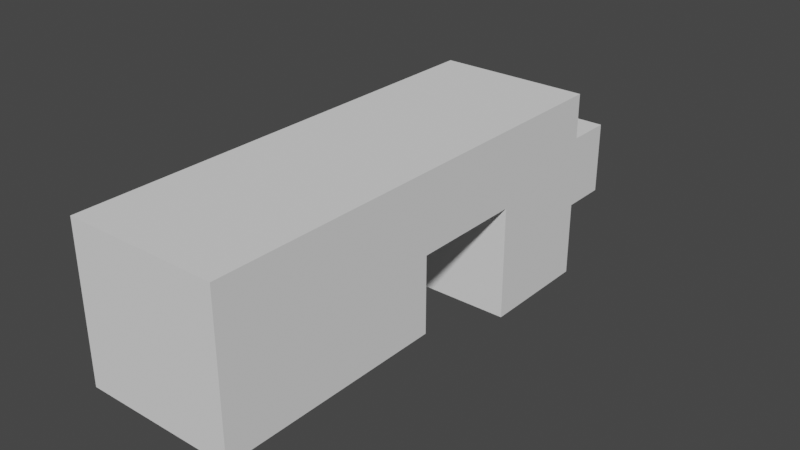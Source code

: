 # Source: map1.blend  (saved by Blender 2.83.0; exported with 4.5.12 LTS)
import bpy
from mathutils import Matrix  # noqa: F401  (used for matrix-valued properties, if any)

bpy.ops.wm.read_factory_settings(use_empty=True)
scene = bpy.context.scene
scene.name = 'Scene'

# ---- collections
col_collection = bpy.data.collections.new('Collection'); scene.collection.children.link(col_collection)

# ---- world
world_world = bpy.data.worlds.new('World'); scene.world = world_world
world_world.use_nodes = True; world_world.node_tree.nodes.clear()
_N = world_world.node_tree.nodes; _L = world_world.node_tree.links
n0 = _N.new('ShaderNodeOutputWorld'); n0.name = 'World Output'; n0.location = (300, 300)
n1 = _N.new('ShaderNodeBackground'); n1.name = 'Background'; n1.location = (10, 300)
n1.inputs[0].default_value = (0.05088, 0.05088, 0.05088, 1.0)
_L.new(n1.outputs[0], n0.inputs[0])
n0.is_active_output = True
world_world.color = (0.05088, 0.05088, 0.05088)
world_world.use_sun_shadow = False
world_world.sun_shadow_jitter_overblur = 0.0

# ---- meshes
me_cube_002 = bpy.data.meshes.new('Cube.002')
me_cube_002.from_pydata([(-6.667, -3.333, -4.768e-07), (-6.667, -3.333, 13.33), (-6.667, 6.667, -4.768e-07), (-6.667, 6.667, 13.33), (6.667, -3.333, -4.768e-07), (6.667, -3.333, 13.33), (6.667, 6.667, -4.768e-07), (6.667, 6.667, 13.33), (-6.667, -3.333, 6.667), (-6.667, 6.667, 6.667), (6.667, 6.667, 6.667), (6.667, -3.333, 6.667), (-6.667, 11.67, 13.33), (6.667, 11.67, 13.33), (-6.667, 11.67, 6.667), (6.667, 11.67, 6.667), (-6.667, 16.67, 13.33), (6.667, 16.67, 13.33), (-6.667, 16.67, 6.667), (6.667, 16.67, 6.667), (6.667, 11.67, 4.768e-07), (-6.667, 11.67, 4.768e-07), (6.667, 16.67, 4.768e-07), (-6.667, 16.67, 4.768e-07), (6.667, 11.67, -3.333), (-6.667, 11.67, -3.333), (6.667, 16.67, -3.333), (-6.667, 16.67, -3.333), (-3.333, 6.667, -4.768e-07), (-3.333, 6.667, 13.33), (-3.333, -3.333, -4.768e-07), (-3.333, -3.333, 13.33), (-3.333, -3.333, 6.667), (-3.333, 6.667, 6.667), (-3.333, 11.67, 13.33), (-3.333, 11.67, 6.667), (-3.333, 16.67, 13.33), (-3.333, 16.67, 6.667), (-3.333, 11.67, 4.768e-07), (-3.333, 16.67, 4.768e-07), (-3.333, 11.67, -3.333), (-3.333, 16.67, -3.333), (-3.333, 21.67, 6.667), (-3.333, 21.67, 4.768e-07), (3.333, 6.667, 13.33), (3.333, -3.333, -4.768e-07), (3.333, -3.333, 6.667), (3.333, 11.67, 13.33), (3.333, 16.67, 13.33), (3.333, 6.667, -4.768e-07), (3.333, -3.333, 13.33), (3.333, 6.667, 6.667), (3.333, 11.67, 6.667), (3.333, 16.67, 6.667), (3.333, 11.67, 4.768e-07), (3.333, 16.67, 4.768e-07), (3.333, 11.67, -3.333), (3.333, 16.67, -3.333), (3.333, 21.67, 6.667), (3.333, 21.67, 4.768e-07)], [], [(8, 9, 3, 1), (3, 9, 14, 12), (10, 11, 5, 7), (32, 8, 1, 31), (49, 45, 4, 6), (29, 31, 1, 3), (30, 0, 8, 32), (6, 4, 11, 10), (49, 6, 10, 51), (0, 2, 9, 8), (52, 15, 20, 54), (51, 10, 15, 52), (29, 3, 12, 34), (10, 7, 13, 15), (53, 19, 17, 48), (12, 14, 18, 16), (15, 13, 17, 19), (34, 12, 16, 36), (54, 20, 24, 56), (15, 19, 22, 20), (18, 14, 21, 23), (39, 43, 42, 37), (56, 24, 26, 57), (23, 21, 25, 27), (39, 23, 27, 41), (20, 22, 26, 24), (22, 19, 53, 55), (18, 23, 39, 37), (53, 37, 42, 58), (58, 42, 43, 59), (55, 39, 41, 57), (25, 40, 41, 27), (21, 38, 40, 25), (47, 34, 36, 48), (18, 37, 36, 16), (44, 29, 34, 47), (9, 33, 35, 14), (14, 35, 38, 21), (2, 28, 33, 9), (45, 30, 32, 46), (44, 50, 31, 29), (2, 0, 30, 28), (46, 32, 31, 50), (11, 46, 50, 5), (7, 5, 50, 44), (4, 45, 46, 11), (7, 44, 47, 13), (13, 47, 48, 17), (22, 55, 57, 26), (55, 53, 58, 59), (39, 55, 59, 43), (40, 56, 57, 41), (38, 54, 56, 40), (37, 53, 48, 36), (33, 51, 52, 35), (35, 52, 54, 38), (28, 49, 51, 33), (28, 30, 45, 49)])
_uv = me_cube_002.uv_layers.new(name='UVMap')
_uv.uv.foreach_set('vector', [0.5, 0.0, 0.5, 0.25, 0.625, 0.25, 0.625, 0.0, 0.625, 0.25, 0.5, 0.25, 0.5, 0.25, 0.625, 0.25, 0.5, 0.5, 0.5, 0.75, 0.625, 0.75, 0.625, 0.5, 0.5, 0.875, 0.5, 1.0, 0.625, 1.0, 0.625, 0.875, 0.3125, 0.5, 0.3125, 0.75, 0.375, 0.75, 0.375, 0.5, 0.75, 0.5, 0.75, 0.75, 0.875, 0.75, 0.875, 0.5, 0.375, 0.875, 0.375, 1.0, 0.5, 1.0, 0.5, 0.875, 0.375, 0.5, 0.375, 0.75, 0.5, 0.75, 0.5, 0.5, 0.375, 0.4375, 0.375, 0.5, 0.5, 0.5, 0.5, 0.4375, 0.375, 0.0, 0.375, 0.25, 0.5, 0.25, 0.5, 0.0, 0.5, 0.4375, 0.5, 0.5, 0.5, 0.5, 0.5, 0.4375, 0.5, 0.4375, 0.5, 0.5, 0.5, 0.5, 0.5, 0.4375, 0.75, 0.5, 0.875, 0.5, 0.875, 0.5, 0.75, 0.5, 0.5, 0.5, 0.625, 0.5, 0.625, 0.5, 0.5, 0.5, 0.5, 0.4375, 0.5, 0.5, 0.625, 0.5, 0.625, 0.4375, 0.625, 0.25, 0.5, 0.25, 0.5, 0.25, 0.625, 0.25, 0.5, 0.5, 0.625, 0.5, 0.625, 0.5, 0.5, 0.5, 0.75, 0.5, 0.875, 0.5, 0.875, 0.5, 0.75, 0.5, 0.5, 0.4375, 0.5, 0.5, 0.5, 0.5, 0.5, 0.4375, 0.5, 0.5, 0.5, 0.5, 0.5, 0.5, 0.5, 0.5, 0.5, 0.25, 0.5, 0.25, 0.5, 0.25, 0.5, 0.25, 0.5, 0.375, 0.5, 0.375, 0.5, 0.375, 0.5, 0.375, 0.5, 0.4375, 0.5, 0.5, 0.5, 0.5, 0.5, 0.4375, 0.5, 0.25, 0.5, 0.25, 0.5, 0.25, 0.5, 0.25, 0.5, 0.375, 0.5, 0.25, 0.5, 0.25, 0.5, 0.375, 0.5, 0.5, 0.5, 0.5, 0.5, 0.5, 0.5, 0.5, 0.5, 0.5, 0.5, 0.5, 0.5, 0.4375, 0.5, 0.4375, 0.5, 0.25, 0.5, 0.25, 0.5, 0.375, 0.5, 0.375, 0.5, 0.4375, 0.5, 0.375, 0.5, 0.375, 0.5, 0.4375, 0.5, 0.4375, 0.5, 0.375, 0.5, 0.375, 0.5, 0.4375, 0.5, 0.4375, 0.5, 0.375, 0.5, 0.375, 0.5, 0.4375, 0.5, 0.25, 0.5, 0.375, 0.5, 0.375, 0.5, 0.25, 0.5, 0.25, 0.5, 0.375, 0.5, 0.375, 0.5, 0.25, 0.6875, 0.5, 0.75, 0.5, 0.75, 0.5, 0.6875, 0.5, 0.5, 0.25, 0.5, 0.375, 0.625, 0.375, 0.625, 0.25, 0.6875, 0.5, 0.75, 0.5, 0.75, 0.5, 0.6875, 0.5, 0.5, 0.25, 0.5, 0.375, 0.5, 0.375, 0.5, 0.25, 0.5, 0.25, 0.5, 0.375, 0.5, 0.375, 0.5, 0.25, 0.375, 0.25, 0.375, 0.375, 0.5, 0.375, 0.5, 0.25, 0.375, 0.8125, 0.375, 0.875, 0.5, 0.875, 0.5, 0.8125, 0.6875, 0.5, 0.6875, 0.75, 0.75, 0.75, 0.75, 0.5, 0.125, 0.5, 0.125, 0.75, 0.25, 0.75, 0.25, 0.5, 0.5, 0.8125, 0.5, 0.875, 0.625, 0.875, 0.625, 0.8125, 0.5, 0.75, 0.5, 0.8125, 0.625, 0.8125, 0.625, 0.75, 0.625, 0.5, 0.625, 0.75, 0.6875, 0.75, 0.6875, 0.5, 0.375, 0.75, 0.375, 0.8125, 0.5, 0.8125, 0.5, 0.75, 0.625, 0.5, 0.6875, 0.5, 0.6875, 0.5, 0.625, 0.5, 0.625, 0.5, 0.6875, 0.5, 0.6875, 0.5, 0.625, 0.5, 0.5, 0.5, 0.5, 0.4375, 0.5, 0.4375, 0.5, 0.5, 0.5, 0.4375, 0.5, 0.4375, 0.5, 0.4375, 0.5, 0.4375, 0.5, 0.375, 0.5, 0.4375, 0.5, 0.4375, 0.5, 0.375, 0.5, 0.375, 0.5, 0.4375, 0.5, 0.4375, 0.5, 0.375, 0.5, 0.375, 0.5, 0.4375, 0.5, 0.4375, 0.5, 0.375, 0.5, 0.375, 0.5, 0.4375, 0.625, 0.4375, 0.625, 0.375, 0.5, 0.375, 0.5, 0.4375, 0.5, 0.4375, 0.5, 0.375, 0.5, 0.375, 0.5, 0.4375, 0.5, 0.4375, 0.5, 0.375, 0.375, 0.375, 0.375, 0.4375, 0.5, 0.4375, 0.5, 0.375, 0.25, 0.5, 0.25, 0.75, 0.3125, 0.75, 0.3125, 0.5])
me_cube_002.use_remesh_fix_poles = True
me_cube_002.use_remesh_preserve_attributes = False
me_cube_002.use_mirror_vertex_groups = False
me_cube_002.update()

# ---- objects
ob_cube = bpy.data.objects.new('Cube', me_cube_002)

# ---- transforms, parenting, visibility, modifiers, constraints
ob_cube.location = (0.0, 0.0, 0.0)
ob_cube.scale = (0.3, 0.6, 0.3)
ob_cube.lineart.crease_threshold = 0.0

# ---- collection membership
col_collection.objects.link(ob_cube)

# ---- scene / render settings (as saved in the file)
scene.frame_start = 1; scene.frame_end = 250; scene.frame_set(1)
scene.render.engine = 'BLENDER_EEVEE_NEXT'
scene.cycles.use_denoising = False
scene.cycles.samples = 128
scene.cycles.sampling_pattern = 'TABULATED_SOBOL'
scene.cycles.use_adaptive_sampling = False
scene.cycles.use_light_tree = False
scene.view_settings.view_transform = 'Filmic'
bpy.context.view_layer.update()

# ---- added for rendering (the .blend has no active camera and no usable light): camera, sun
cam_auto = bpy.data.cameras.new('AutoCamera')
cam_auto.lens = 50.0
cam_auto.sensor_width = 36.0
cam_auto.clip_end = 1000.0
ob_auto_camera = bpy.data.objects.new('AutoCamera', cam_auto)
scene.collection.objects.link(ob_auto_camera)
ob_auto_camera.location = (15.09, -12.608, 13.572)
ob_auto_camera.rotation_euler = (1.09748, -7.21219e-08, 0.694738)
scene.camera = ob_auto_camera
light_auto_sun = bpy.data.lights.new('AutoSun', 'SUN')
light_auto_sun.energy = 3.0
light_auto_sun.angle = 0.0523599
ob_auto_sun = bpy.data.objects.new('AutoSun', light_auto_sun)
scene.collection.objects.link(ob_auto_sun)
ob_auto_sun.rotation_euler = (0.872665, 0.174533, 0.523599)
bpy.context.view_layer.update()
